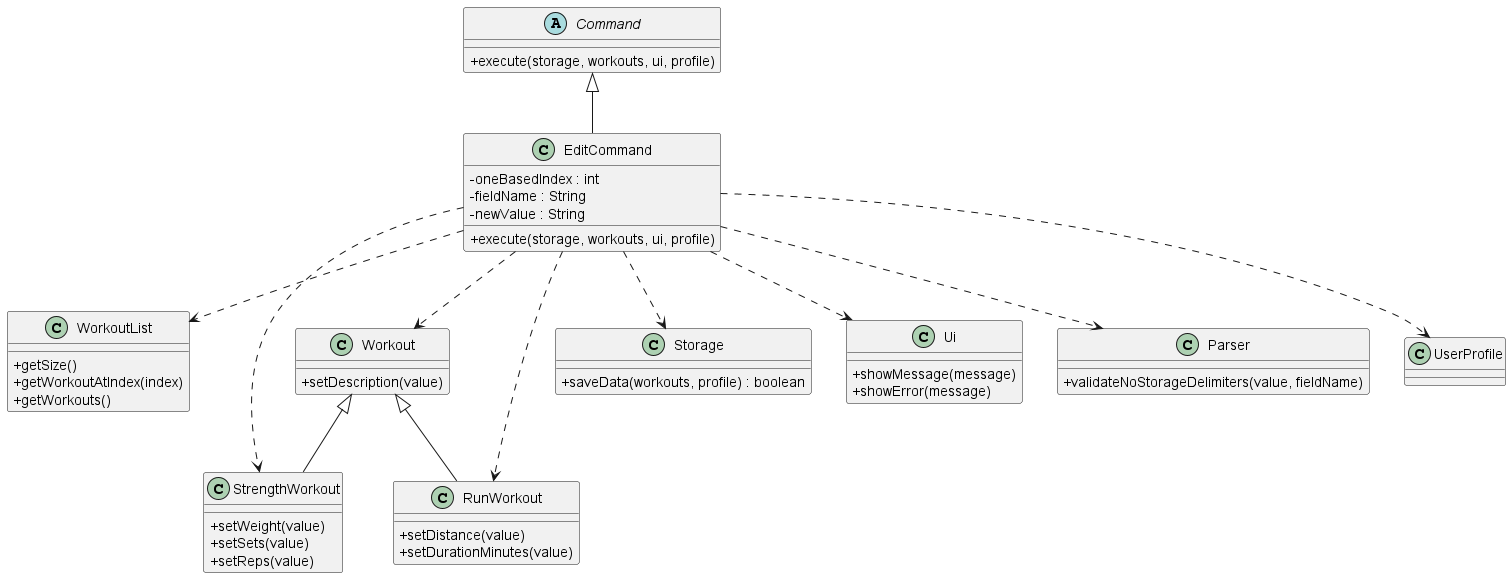

The diagram above was rendered by PlantUML. Its source (embedded in the PNG):
@startuml
skinparam classAttributeIconSize 0

abstract class Command {
	+execute(storage, workouts, ui, profile)
}

class EditCommand {
	-oneBasedIndex : int
	-fieldName : String
	-newValue : String
	+execute(storage, workouts, ui, profile)
}

class WorkoutList {
	+getSize()
	+getWorkoutAtIndex(index)
	+getWorkouts()
}

class Workout {
	+setDescription(value)
}

class StrengthWorkout {
	+setWeight(value)
	+setSets(value)
	+setReps(value)
}

class RunWorkout {
	+setDistance(value)
	+setDurationMinutes(value)
}

class Storage {
	+saveData(workouts, profile) : boolean
}

class Ui {
	+showMessage(message)
	+showError(message)
}

class Parser {
	+validateNoStorageDelimiters(value, fieldName)
}

class UserProfile

Command <|-- EditCommand
Workout <|-- StrengthWorkout
Workout <|-- RunWorkout

EditCommand ..> WorkoutList
EditCommand ..> Storage
EditCommand ..> Ui
EditCommand ..> UserProfile
EditCommand ..> Workout
EditCommand ..> StrengthWorkout
EditCommand ..> RunWorkout
EditCommand ..> Parser
@enduml